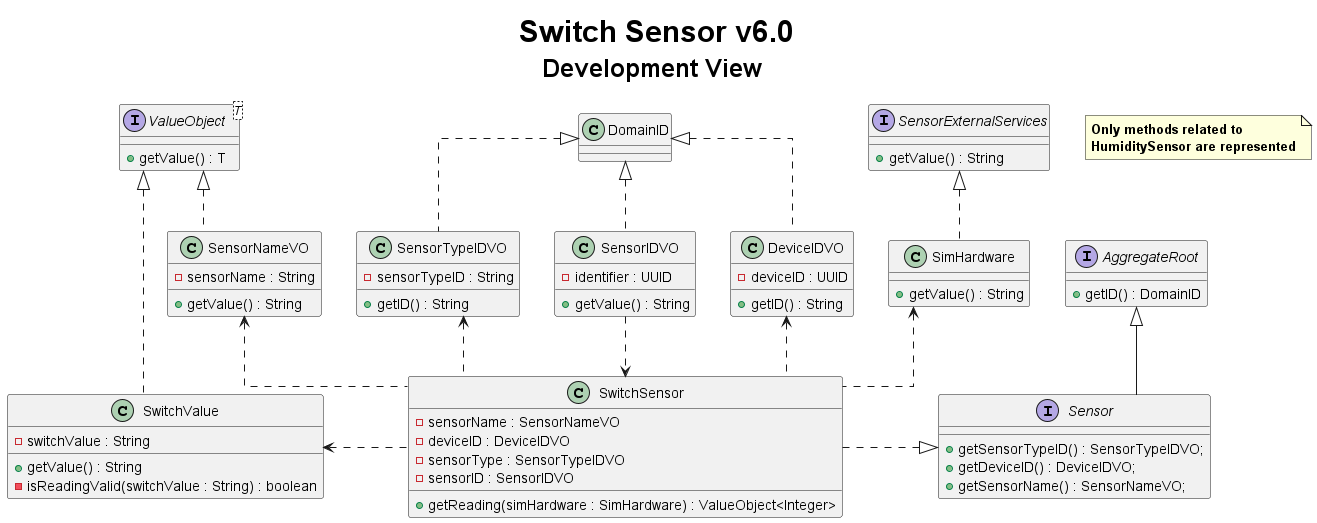

The diagram above was rendered by PlantUML. Its source (embedded in the PNG):
@startuml
title <size: 30> Switch Sensor v6.0\n<size: 25>Development View

note "<b>Only methods related to \n<b>HumiditySensor are represented" as 1

skinparam linetype ortho

interface Sensor {
    + getSensorTypeID() : SensorTypeIDVO;
    + getDeviceID() : DeviceIDVO;
    + getSensorName() : SensorNameVO;
}


interface ValueObject<T> {
    + getValue() : T
}

class SensorNameVO{
    - sensorName : String
    + getValue() : String
}

class DeviceIDVO{
    - deviceID : UUID
    + getID() : String
}

class SensorTypeIDVO{
    - sensorTypeID : String
    + getID() : String
}

class SensorIDVO{
    - identifier : UUID
    + getValue() : String
}


class SwitchSensor{
    - sensorName : SensorNameVO
    - deviceID : DeviceIDVO
    - sensorType : SensorTypeIDVO
    - sensorID : SensorIDVO

    + getReading(simHardware : SimHardware) : ValueObject<Integer>
}

class SwitchValue{
    - switchValue : String

    + getValue() : String
    - isReadingValid(switchValue : String) : boolean
}

class SimHardware{
    + getValue() : String
}

interface SensorExternalServices {
+getValue() : String
}

interface AggregateRoot {
    +getID() : DomainID
}

Sensor <|..left SwitchSensor
SimHardware <.. SwitchSensor

SensorNameVO <.. SwitchSensor
SensorExternalServices <|..down SimHardware
SensorIDVO ..> SwitchSensor
SwitchValue <..right SwitchSensor
SensorTypeIDVO <.. SwitchSensor
DeviceIDVO <.. SwitchSensor

ValueObject <|.. SensorNameVO
DomainID  <|.. SensorIDVO
DomainID  <|.. SensorTypeIDVO
DomainID  <|.. DeviceIDVO

ValueObject <|.. SwitchValue
Sensor -up-|> AggregateRoot

@enduml